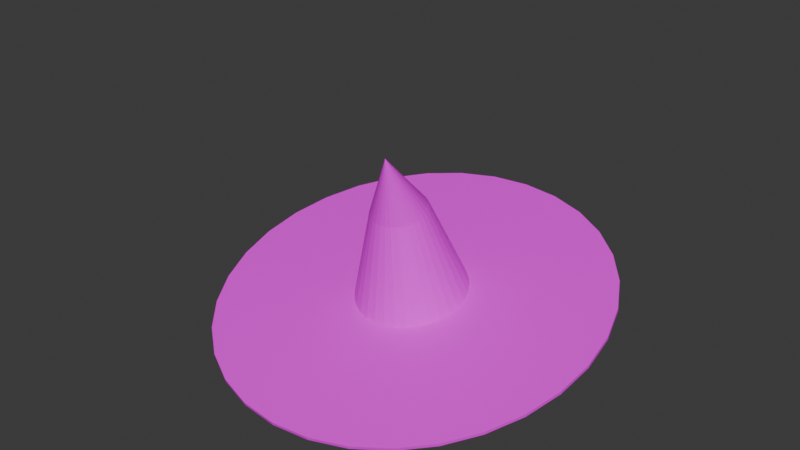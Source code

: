# Source: Hat.blend  (saved by Blender 4.3.32; exported with 4.5.12 LTS)
import bpy
from mathutils import Matrix  # noqa: F401  (used for matrix-valued properties, if any)

bpy.ops.wm.read_factory_settings(use_empty=True)
scene = bpy.context.scene
scene.name = 'Scene'

# ---- collections
col_collection = bpy.data.collections.new('Collection'); scene.collection.children.link(col_collection)

# ---- images (referenced by path relative to the original .blend; pixels are not part of the script)
import os
ASSET_DIR = os.environ.get("B2B_ASSET_DIR", "")  # directory of the original .blend (textures are referenced by path, not embedded)
HERE = os.path.dirname(os.path.abspath(__file__))  # packed textures are extracted next to this script under _unpacked/

def load_image(name, relpath, width, height, colorspace="sRGB"):
    """Load a texture the original file referenced (path relative to the .blend, or extracted next to this script)."""
    p = next((c for c in (os.path.join(HERE, relpath), os.path.join(ASSET_DIR, relpath)) if relpath and os.path.exists(c)), "")
    if p:
        img = bpy.data.images.load(p, check_existing=True)
        img.name = name
    else:  # same state as the original file: an image datablock whose file is absent (Cycles renders it pink)
        img = bpy.data.images.new(name, width, height)
        img.source = "FILE"
        img.filepath = "//" + (relpath or name)
    img.colorspace_settings.name = colorspace
    return img
img_untitled = load_image('Untitled', '', 1024, 1024, 'sRGB')

# ---- materials (node trees are filled in below, after node groups)
mat_material_001 = bpy.data.materials.new('Material.001')

# ---- material node trees
mat_material_001.use_nodes = True; mat_material_001.node_tree.nodes.clear()
_N = mat_material_001.node_tree.nodes; _L = mat_material_001.node_tree.links
n0 = _N.new('ShaderNodeBsdfPrincipled'); n0.name = 'Principled BSDF'; n0.location = (10, 300)
n1 = _N.new('ShaderNodeOutputMaterial'); n1.name = 'Material Output'; n1.location = (300, 300)
n2 = _N.new('ShaderNodeTexImage'); n2.name = 'Image Texture'; n2.location = (-295, 280)
n2.image = img_untitled
_L.new(n0.outputs[0], n1.inputs[0])
_L.new(n2.outputs[0], n0.inputs[0])
n1.is_active_output = True

# ---- world
world_world = bpy.data.worlds.new('World'); scene.world = world_world
world_world.use_nodes = True; world_world.node_tree.nodes.clear()
_N = world_world.node_tree.nodes; _L = world_world.node_tree.links
n0 = _N.new('ShaderNodeOutputWorld'); n0.name = 'World Output'; n0.location = (300, 300)
n1 = _N.new('ShaderNodeBackground'); n1.name = 'Background'; n1.location = (10, 300)
n1.inputs[0].default_value = (0.05088, 0.05088, 0.05088, 1.0)
_L.new(n1.outputs[0], n0.inputs[0])
n0.is_active_output = True
world_world.color = (0.05088, 0.05088, 0.05088)
world_world.sun_shadow_jitter_overblur = 0.0

# ---- meshes
me_cone = bpy.data.meshes.new('Cone')
me_cone.from_pydata([(0.004121, 0.9829, -0.2358), (0.1992, 0.9637, -0.2358), (0.3868, 0.9068, -0.2358), (0.5597, 0.8144, -0.2358), (0.7112, 0.69, -0.2358), (0.8356, 0.5385, -0.2358), (0.928, 0.3656, -0.2358), (0.9849, 0.178, -0.2358), (1.004, -0.0171, -0.2358), (0.9849, -0.2122, -0.2358), (0.928, -0.3998, -0.2358), (0.8356, -0.5727, -0.2358), (0.7112, -0.7242, -0.2358), (0.5597, -0.8486, -0.2358), (0.3868, -0.941, -0.2358), (0.1992, -0.9979, -0.2358), (0.004121, -1.017, -0.2358), (-0.191, -0.9979, -0.2358), (-0.3786, -0.941, -0.2358), (-0.5514, -0.8486, -0.2358), (-0.703, -0.7242, -0.2358), (-0.8273, -0.5727, -0.2358), (-0.9198, -0.3998, -0.2358), (-0.9767, -0.2122, -0.2358), (-0.9959, -0.0171, -0.2358), (-0.9767, 0.178, -0.2358), (-0.9198, 0.3656, -0.2358), (-0.8273, 0.5385, -0.2358), (-0.703, 0.69, -0.2358), (-0.5514, 0.8144, -0.2358), (-0.3786, 0.9068, -0.2358), (-0.191, 0.9637, -0.2358), (0.1562, -0.2243, 1.531), (0.004122, 3.496, -0.2782), (0.6895, 3.429, -0.2782), (1.349, 3.229, -0.2782), (1.956, 2.904, -0.2782), (2.488, 2.467, -0.2782), (2.925, 1.935, -0.2782), (3.25, 1.327, -0.2782), (3.45, 0.6683, -0.2782), (3.517, -0.0171, -0.2782), (3.45, -0.7025, -0.2782), (3.25, -1.362, -0.2782), (2.925, -1.969, -0.2782), (2.488, -2.501, -0.2782), (1.956, -2.938, -0.2782), (1.349, -3.263, -0.2782), (0.6895, -3.463, -0.2782), (0.004122, -3.53, -0.2782), (-0.6813, -3.463, -0.2782), (-1.34, -3.263, -0.2782), (-1.948, -2.938, -0.2782), (-2.48, -2.501, -0.2782), (-2.917, -1.969, -0.2782), (-3.242, -1.362, -0.2782), (-3.442, -0.7025, -0.2782), (-3.509, -0.0171, -0.2782), (-3.442, 0.6683, -0.2782), (-3.242, 1.327, -0.2782), (-2.917, 1.935, -0.2782), (-2.48, 2.467, -0.2782), (-1.948, 2.904, -0.2782), (-1.34, 3.229, -0.2782), (-0.6813, 3.429, -0.2782), (0.004122, 3.496, -0.3121), (0.6895, 3.429, -0.3121), (1.349, 3.229, -0.3121), (1.956, 2.904, -0.3121), (2.488, 2.467, -0.3121), (2.925, 1.935, -0.3121), (3.25, 1.327, -0.3121), (3.45, 0.6683, -0.3121), (3.517, -0.0171, -0.3121), (3.45, -0.7025, -0.3121), (3.25, -1.362, -0.3121), (2.925, -1.969, -0.3121), (2.488, -2.501, -0.3121), (1.956, -2.938, -0.3121), (1.349, -3.263, -0.3121), (0.6895, -3.463, -0.3121), (0.004122, -3.53, -0.3121), (-0.6813, -3.463, -0.3121), (-1.34, -3.263, -0.3121), (-1.948, -2.938, -0.3121), (-2.48, -2.501, -0.3121), (-2.917, -1.969, -0.3121), (-3.242, -1.362, -0.3121), (-3.442, -0.7025, -0.3121), (-3.509, -0.0171, -0.3121), (-3.442, 0.6683, -0.3121), (-3.242, 1.327, -0.3121), (-2.917, 1.935, -0.3121), (-2.48, 2.467, -0.3121), (-1.948, 2.904, -0.3121), (-1.34, 3.229, -0.3121), (-0.6813, 3.429, -0.3121), (-0.01724, 0.5583, 0.7782), (0.0803, 0.5487, 0.7782), (0.1741, 0.5202, 0.7782), (0.2605, 0.474, 0.7782), (0.3363, 0.4119, 0.7782), (0.3985, 0.3361, 0.7782), (0.4447, 0.2497, 0.7782), (0.4731, 0.1559, 0.7782), (0.4828, 0.05831, 0.7782), (0.4731, -0.03924, 0.7782), (0.4447, -0.133, 0.7782), (0.2605, -0.3574, 0.7782), (0.1741, -0.4036, 0.7782), (0.0803, -0.4321, 0.7782), (-0.01724, -0.4417, 0.7782), (-0.1148, -0.4321, 0.7782), (-0.2086, -0.4036, 0.7782), (-0.295, -0.3574, 0.7782), (-0.3708, -0.2952, 0.7782), (-0.433, -0.2195, 0.7782), (-0.4792, -0.133, 0.7782), (-0.5076, -0.03924, 0.7782), (-0.5172, 0.05831, 0.7782), (-0.5076, 0.1559, 0.7782), (-0.4792, 0.2497, 0.7782), (-0.433, 0.3361, 0.7782), (-0.3708, 0.4119, 0.7782), (-0.295, 0.474, 0.7782), (-0.2086, 0.5202, 0.7782), (-0.1148, 0.5487, 0.7782), (0.3985, -0.2195, 0.7782), (0.3363, -0.2952, 0.7782)], [], [(97, 32, 98), (98, 32, 99), (99, 32, 100), (100, 32, 101), (101, 32, 102), (102, 32, 103), (103, 32, 104), (104, 32, 105), (105, 32, 106), (106, 32, 107), (128, 127, 32), (127, 107, 32), (108, 128, 32), (108, 32, 109), (109, 32, 110), (110, 32, 111), (111, 32, 112), (112, 32, 113), (113, 32, 114), (114, 32, 115), (115, 32, 116), (116, 32, 117), (117, 32, 118), (118, 32, 119), (119, 32, 120), (120, 32, 121), (121, 32, 122), (122, 32, 123), (123, 32, 124), (124, 32, 125), (9, 10, 43, 42), (125, 32, 126), (126, 32, 97), (55, 56, 88, 87), (16, 17, 50, 49), (23, 24, 57, 56), (3, 4, 37, 36), (30, 31, 64, 63), (10, 11, 44, 43), (17, 18, 51, 50), (24, 25, 58, 57), (4, 5, 38, 37), (31, 0, 33, 64), (11, 12, 45, 44), (18, 19, 52, 51), (25, 26, 59, 58), (5, 6, 39, 38), (12, 13, 46, 45), (19, 20, 53, 52), (26, 27, 60, 59), (6, 7, 40, 39), (0, 1, 34, 33), (13, 14, 47, 46), (20, 21, 54, 53), (27, 28, 61, 60), (7, 8, 41, 40), (14, 15, 48, 47), (21, 22, 55, 54), (1, 2, 35, 34), (28, 29, 62, 61), (8, 9, 42, 41), (15, 16, 49, 48), (22, 23, 56, 55), (2, 3, 36, 35), (29, 30, 63, 62), (65, 66, 67, 68, 69, 70, 71, 72, 73, 74, 75, 76, 77, 78, 79, 80, 81, 82, 83, 84, 85, 86, 87, 88, 89, 90, 91, 92, 93, 94, 95, 96), (42, 43, 75, 74), (56, 57, 89, 88), (43, 44, 76, 75), (57, 58, 90, 89), (44, 45, 77, 76), (58, 59, 91, 90), (45, 46, 78, 77), (59, 60, 92, 91), (46, 47, 79, 78), (33, 34, 66, 65), (60, 61, 93, 92), (47, 48, 80, 79), (34, 35, 67, 66), (61, 62, 94, 93), (48, 49, 81, 80), (35, 36, 68, 67), (62, 63, 95, 94), (49, 50, 82, 81), (36, 37, 69, 68), (63, 64, 96, 95), (50, 51, 83, 82), (37, 38, 70, 69), (64, 33, 65, 96), (51, 52, 84, 83), (38, 39, 71, 70), (52, 53, 85, 84), (39, 40, 72, 71), (53, 54, 86, 85), (40, 41, 73, 72), (54, 55, 87, 86), (41, 42, 74, 73), (31, 126, 97, 0), (30, 125, 126, 31), (29, 124, 125, 30), (28, 123, 124, 29), (27, 122, 123, 28), (26, 121, 122, 27), (25, 120, 121, 26), (24, 119, 120, 25), (23, 118, 119, 24), (22, 117, 118, 23), (21, 116, 117, 22), (20, 115, 116, 21), (19, 114, 115, 20), (18, 113, 114, 19), (17, 112, 113, 18), (16, 111, 112, 17), (15, 110, 111, 16), (14, 109, 110, 15), (13, 108, 109, 14), (13, 12, 128, 108), (11, 10, 107, 127), (12, 11, 127, 128), (9, 106, 107, 10), (8, 105, 106, 9), (7, 104, 105, 8), (6, 103, 104, 7), (5, 102, 103, 6), (4, 101, 102, 5), (3, 100, 101, 4), (2, 99, 100, 3), (1, 98, 99, 2), (0, 97, 98, 1)])
_uv = me_cone.uv_layers.new(name='UVMap')
_uv.uv.foreach_set('vector', [0.7535, 0.2779, 0.7808, 0.2048, 0.7669, 0.2808, 0.7669, 0.2808, 0.7808, 0.2048, 0.7806, 0.2812, 0.7806, 0.2812, 0.7808, 0.2048, 0.7941, 0.279, 0.7941, 0.279, 0.7808, 0.2048, 0.8071, 0.2743, 0.8071, 0.2743, 0.7808, 0.2048, 0.8191, 0.2672, 0.8191, 0.2672, 0.7808, 0.2048, 0.8296, 0.258, 0.8296, 0.258, 0.7808, 0.2048, 0.8385, 0.247, 0.8385, 0.247, 0.7808, 0.2048, 0.8453, 0.2344, 0.8453, 0.2344, 0.7808, 0.2048, 0.8499, 0.2205, 0.8499, 0.2205, 0.7808, 0.2048, 0.8522, 0.2057, 0.8484, 0.1745, 0.8517, 0.1902, 0.7808, 0.2048, 0.8517, 0.1902, 0.8522, 0.2057, 0.7808, 0.2048, 0.8416, 0.159, 0.8484, 0.1745, 0.7808, 0.2048, 0.8416, 0.159, 0.7808, 0.2048, 0.8313, 0.1449, 0.8313, 0.1449, 0.7808, 0.2048, 0.8174, 0.1331, 0.8174, 0.1331, 0.7808, 0.2048, 0.8005, 0.1252, 0.8005, 0.1252, 0.7808, 0.2048, 0.7821, 0.1221, 0.7821, 0.1221, 0.7808, 0.2048, 0.7639, 0.1238, 0.7639, 0.1238, 0.7808, 0.2048, 0.7473, 0.1297, 0.7473, 0.1297, 0.7808, 0.2048, 0.733, 0.1388, 0.733, 0.1388, 0.7808, 0.2048, 0.7213, 0.1501, 0.7213, 0.1501, 0.7808, 0.2048, 0.7123, 0.1628, 0.7123, 0.1628, 0.7808, 0.2048, 0.7059, 0.1764, 0.7059, 0.1764, 0.7808, 0.2048, 0.702, 0.1905, 0.702, 0.1905, 0.7808, 0.2048, 0.7007, 0.2047, 0.7007, 0.2047, 0.7808, 0.2048, 0.7019, 0.2187, 0.7019, 0.2187, 0.7808, 0.2048, 0.7055, 0.2322, 0.7055, 0.2322, 0.7808, 0.2048, 0.7114, 0.2447, 0.7114, 0.2447, 0.7808, 0.2048, 0.7195, 0.2558, 0.7195, 0.2558, 0.7808, 0.2048, 0.7295, 0.2652, 0.7321, 0.789, 0.7471, 0.7827, 0.8456, 0.9669, 0.7927, 0.9888, 0.7295, 0.2652, 0.7808, 0.2048, 0.741, 0.2725, 0.741, 0.2725, 0.7808, 0.2048, 0.7535, 0.2779, 0.0337, 0.1547, 0.06581, 0.1067, 0.06799, 0.1085, 0.0362, 0.156, 0.7907, 0.7013, 0.7875, 0.6853, 0.9874, 0.6247, 0.9985, 0.6808, 0.7161, 0.6267, 0.6998, 0.6267, 0.6793, 0.4189, 0.7366, 0.4189, 0.6437, 0.7621, 0.6552, 0.7737, 0.5227, 0.9351, 0.4823, 0.8947, 0.6284, 0.6853, 0.6253, 0.7013, 0.4174, 0.6808, 0.4286, 0.6247, 0.7471, 0.7827, 0.7607, 0.7737, 0.8932, 0.9351, 0.8456, 0.9669, 0.7875, 0.6853, 0.7812, 0.6703, 0.9655, 0.5718, 0.9874, 0.6247, 0.6998, 0.6267, 0.6838, 0.6299, 0.6232, 0.43, 0.6793, 0.4189, 0.6552, 0.7737, 0.6688, 0.7827, 0.5703, 0.9669, 0.5227, 0.9351, 0.6253, 0.7013, 0.6253, 0.7176, 0.4174, 0.7381, 0.4174, 0.6808, 0.7607, 0.7737, 0.7722, 0.7621, 0.9337, 0.8947, 0.8932, 0.9351, 0.7812, 0.6703, 0.7722, 0.6567, 0.9337, 0.5242, 0.9655, 0.5718, 0.6838, 0.6299, 0.6688, 0.6362, 0.5703, 0.4519, 0.6232, 0.43, 0.6688, 0.7827, 0.6838, 0.789, 0.6232, 0.9888, 0.5703, 0.9669, 0.7722, 0.7621, 0.7812, 0.7486, 0.9655, 0.8471, 0.9337, 0.8947, 0.7722, 0.6567, 0.7607, 0.6452, 0.8932, 0.4837, 0.9337, 0.5242, 0.6688, 0.6362, 0.6552, 0.6452, 0.5227, 0.4837, 0.5703, 0.4519, 0.6838, 0.789, 0.6998, 0.7921, 0.6793, 1.0, 0.6232, 0.9888, 0.6253, 0.7176, 0.6284, 0.7336, 0.4286, 0.7942, 0.4174, 0.7381, 0.7812, 0.7486, 0.7875, 0.7336, 0.9874, 0.7942, 0.9655, 0.8471, 0.7607, 0.6452, 0.7471, 0.6362, 0.8456, 0.4519, 0.8932, 0.4837, 0.6552, 0.6452, 0.6437, 0.6567, 0.4823, 0.5242, 0.5227, 0.4837, 0.6998, 0.7921, 0.7161, 0.7921, 0.7366, 1.0, 0.6793, 1.0, 0.7875, 0.7336, 0.7907, 0.7176, 0.9985, 0.7381, 0.9874, 0.7942, 0.7471, 0.6362, 0.7321, 0.6299, 0.7927, 0.43, 0.8456, 0.4519, 0.6284, 0.7336, 0.6347, 0.7486, 0.4505, 0.8471, 0.4286, 0.7942, 0.6437, 0.6567, 0.6347, 0.6703, 0.4505, 0.5718, 0.4823, 0.5242, 0.7161, 0.7921, 0.7321, 0.789, 0.7927, 0.9888, 0.7366, 1.0, 0.7907, 0.7176, 0.7907, 0.7013, 0.9985, 0.6808, 0.9985, 0.7381, 0.7321, 0.6299, 0.7161, 0.6267, 0.7366, 0.4189, 0.7927, 0.43, 0.6347, 0.7486, 0.6437, 0.7621, 0.4823, 0.8947, 0.4505, 0.8471, 0.6347, 0.6703, 0.6284, 0.6853, 0.4286, 0.6247, 0.4505, 0.5718, 0.5193, 0.1085, 0.5511, 0.156, 0.573, 0.2089, 0.5842, 0.2651, 0.5842, 0.3223, 0.573, 0.3784, 0.5511, 0.4313, 0.5193, 0.4789, 0.4789, 0.5193, 0.4313, 0.5511, 0.3784, 0.573, 0.3223, 0.5842, 0.2651, 0.5842, 0.2089, 0.573, 0.156, 0.5511, 0.1085, 0.5193, 0.06799, 0.4789, 0.03619, 0.4313, 0.01429, 0.3784, 0.003128, 0.3223, 0.003128, 0.2651, 0.01429, 0.2089, 0.0362, 0.156, 0.06799, 0.1085, 0.1085, 0.06799, 0.156, 0.03619, 0.2089, 0.01429, 0.2651, 0.003128, 0.3223, 0.003128, 0.3784, 0.01429, 0.4313, 0.0362, 0.4789, 0.06799, 0.4326, 0.5536, 0.3792, 0.5757, 0.3784, 0.573, 0.4313, 0.5511, 0.06581, 0.1067, 0.1067, 0.06581, 0.1085, 0.06799, 0.06799, 0.1085, 0.3792, 0.5757, 0.3226, 0.587, 0.3223, 0.5842, 0.3784, 0.573, 0.1067, 0.06581, 0.1547, 0.0337, 0.156, 0.03619, 0.1085, 0.06799, 0.3226, 0.587, 0.2648, 0.587, 0.2651, 0.5842, 0.3223, 0.5842, 0.1547, 0.0337, 0.2081, 0.01159, 0.2089, 0.01429, 0.156, 0.03619, 0.2648, 0.587, 0.2081, 0.5757, 0.2089, 0.573, 0.2651, 0.5842, 0.2081, 0.01159, 0.2648, 0.0003174, 0.2651, 0.003128, 0.2089, 0.01429, 0.2081, 0.5757, 0.1547, 0.5536, 0.156, 0.5511, 0.2089, 0.573, 0.5215, 0.1067, 0.5536, 0.1547, 0.5511, 0.156, 0.5193, 0.1085, 0.2648, 0.0003174, 0.3226, 0.0003174, 0.3223, 0.003128, 0.2651, 0.003128, 0.1547, 0.5536, 0.1067, 0.5215, 0.1085, 0.5193, 0.156, 0.5511, 0.5536, 0.1547, 0.5757, 0.2081, 0.573, 0.2089, 0.5511, 0.156, 0.3226, 0.0003174, 0.3792, 0.01159, 0.3784, 0.01429, 0.3223, 0.003128, 0.1067, 0.5215, 0.06581, 0.4807, 0.06799, 0.4789, 0.1085, 0.5193, 0.5757, 0.2081, 0.587, 0.2648, 0.5842, 0.2651, 0.573, 0.2089, 0.3792, 0.01159, 0.4326, 0.0337, 0.4313, 0.0362, 0.3784, 0.01429, 0.06581, 0.4807, 0.0337, 0.4326, 0.03619, 0.4313, 0.06799, 0.4789, 0.587, 0.2648, 0.587, 0.3226, 0.5842, 0.3223, 0.5842, 0.2651, 0.4326, 0.0337, 0.4807, 0.06581, 0.4789, 0.06799, 0.4313, 0.0362, 0.0337, 0.4326, 0.01159, 0.3792, 0.01429, 0.3784, 0.03619, 0.4313, 0.587, 0.3226, 0.5757, 0.3792, 0.573, 0.3784, 0.5842, 0.3223, 0.4807, 0.06581, 0.5215, 0.1067, 0.5193, 0.1085, 0.4789, 0.06799, 0.01159, 0.3792, 0.0003175, 0.3226, 0.003128, 0.3223, 0.01429, 0.3784, 0.5757, 0.3792, 0.5536, 0.4326, 0.5511, 0.4313, 0.573, 0.3784, 0.0003175, 0.3226, 0.0003175, 0.2648, 0.003128, 0.2651, 0.003128, 0.3223, 0.5536, 0.4326, 0.5215, 0.4807, 0.5193, 0.4789, 0.5511, 0.4313, 0.0003175, 0.2648, 0.01159, 0.2081, 0.01429, 0.2089, 0.003128, 0.2651, 0.5215, 0.4807, 0.4807, 0.5215, 0.4789, 0.5193, 0.5193, 0.4789, 0.01159, 0.2081, 0.0337, 0.1547, 0.0362, 0.156, 0.01429, 0.2089, 0.4807, 0.5215, 0.4326, 0.5536, 0.4313, 0.5511, 0.4789, 0.5193, 0.6845, 0.3793, 0.741, 0.2725, 0.7535, 0.2779, 0.7212, 0.3939, 0.6518, 0.3571, 0.7295, 0.2652, 0.741, 0.2725, 0.6845, 0.3793, 0.6241, 0.329, 0.7195, 0.2558, 0.7295, 0.2652, 0.6518, 0.3571, 0.6023, 0.2961, 0.7114, 0.2447, 0.7195, 0.2558, 0.6241, 0.329, 0.5875, 0.2598, 0.7055, 0.2322, 0.7114, 0.2447, 0.6023, 0.2961, 0.5799, 0.2214, 0.7019, 0.2187, 0.7055, 0.2322, 0.5875, 0.2598, 0.5799, 0.1823, 0.7007, 0.2047, 0.7019, 0.2187, 0.5799, 0.2214, 0.5874, 0.1439, 0.702, 0.1905, 0.7007, 0.2047, 0.5799, 0.1823, 0.6021, 0.1076, 0.7059, 0.1764, 0.702, 0.1905, 0.5874, 0.1439, 0.6236, 0.07476, 0.7123, 0.1628, 0.7059, 0.1764, 0.6021, 0.1076, 0.6512, 0.04653, 0.7213, 0.1501, 0.7123, 0.1628, 0.6236, 0.07476, 0.684, 0.02412, 0.733, 0.1388, 0.7213, 0.1501, 0.6512, 0.04653, 0.7208, 0.008546, 0.7473, 0.1297, 0.733, 0.1388, 0.684, 0.02412, 0.7601, 0.0006014, 0.7639, 0.1238, 0.7473, 0.1297, 0.7208, 0.008546, 0.8003, 0.000734, 0.7821, 0.1221, 0.7639, 0.1238, 0.7601, 0.0006014, 0.8396, 0.008976, 0.8005, 0.1252, 0.7821, 0.1221, 0.8003, 0.000734, 0.8762, 0.02493, 0.8174, 0.1331, 0.8005, 0.1252, 0.8396, 0.008976, 0.9089, 0.04781, 0.8313, 0.1449, 0.8174, 0.1331, 0.8762, 0.02493, 0.9363, 0.07659, 0.8416, 0.159, 0.8313, 0.1449, 0.9089, 0.04781, 0.9363, 0.07659, 0.9573, 0.1099, 0.8484, 0.1745, 0.8416, 0.159, 0.9712, 0.1465, 0.9779, 0.1847, 0.8522, 0.2057, 0.8517, 0.1902, 0.9573, 0.1099, 0.9712, 0.1465, 0.8517, 0.1902, 0.8484, 0.1745, 0.9771, 0.2233, 0.8499, 0.2205, 0.8522, 0.2057, 0.9779, 0.1847, 0.9691, 0.261, 0.8453, 0.2344, 0.8499, 0.2205, 0.9771, 0.2233, 0.9541, 0.2964, 0.8385, 0.247, 0.8453, 0.2344, 0.9691, 0.261, 0.9326, 0.3284, 0.8296, 0.258, 0.8385, 0.247, 0.9541, 0.2964, 0.9054, 0.3557, 0.8191, 0.2672, 0.8296, 0.258, 0.9326, 0.3284, 0.8734, 0.3775, 0.8071, 0.2743, 0.8191, 0.2672, 0.9054, 0.3557, 0.8375, 0.3927, 0.7941, 0.279, 0.8071, 0.2743, 0.8734, 0.3775, 0.7993, 0.4008, 0.7806, 0.2812, 0.7941, 0.279, 0.8375, 0.3927, 0.76, 0.4012, 0.7669, 0.2808, 0.7806, 0.2812, 0.7993, 0.4008, 0.7212, 0.3939, 0.7535, 0.2779, 0.7669, 0.2808, 0.76, 0.4012])
me_cone.materials.append(mat_material_001)
me_cone.update()

# ---- objects
ob_cone = bpy.data.objects.new('Cone', me_cone)

# ---- transforms, parenting, visibility, modifiers, constraints
ob_cone.location = (0.0, 0.0, 0.0)
ob_cone.rotation_euler = (0.2299, -0.0, 0.0)
ob_cone.scale = (0.1164, 0.1164, 0.1899)

# ---- collection membership
col_collection.objects.link(ob_cone)

# ---- scene / render settings (as saved in the file)
scene.frame_start = 1; scene.frame_end = 250; scene.frame_set(1)
scene.render.engine = 'BLENDER_EEVEE_NEXT'
bpy.context.view_layer.update()

# ---- added for rendering (the .blend has no active camera and no usable light): camera, sun
cam_auto = bpy.data.cameras.new('AutoCamera')
cam_auto.lens = 50.0
cam_auto.sensor_width = 36.0
cam_auto.clip_end = 1000.0
ob_auto_camera = bpy.data.objects.new('AutoCamera', cam_auto)
scene.collection.objects.link(ob_auto_camera)
ob_auto_camera.location = (1.21223, -1.4824, 1.08159)
ob_auto_camera.rotation_euler = (1.09748, -7.21219e-08, 0.694738)
scene.camera = ob_auto_camera
light_auto_sun = bpy.data.lights.new('AutoSun', 'SUN')
light_auto_sun.energy = 3.0
light_auto_sun.angle = 0.0523599
ob_auto_sun = bpy.data.objects.new('AutoSun', light_auto_sun)
scene.collection.objects.link(ob_auto_sun)
ob_auto_sun.rotation_euler = (0.872665, 0.174533, 0.523599)
bpy.context.view_layer.update()

